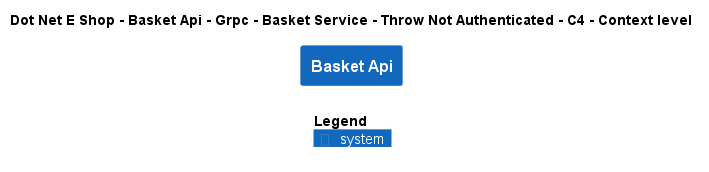

The diagram above was rendered by PlantUML. Its source (embedded in the PNG):
@startuml
!include ..\..\..\..\..\..\..\..\..\.c4s\C4_Context.puml

AddElementTag("c4interflow:lifecycle:new", $bgColor=green, $fontColor=#ffffff, $borderColor=green, $shadowing="False")
AddElementTag("c4interflow:lifecycle:changed", $bgColor=orange, $fontColor=#ffffff, $borderColor=orange, $shadowing="False")
AddElementTag("c4interflow:lifecycle:removed", $bgColor=red, $fontColor=#ffffff, $borderColor=red, $shadowing="False")

AddRelTag("c4interflow:lifecycle:new", $textColor=green, $lineColor=green)
AddRelTag("c4interflow:lifecycle:changed", $textColor=orange, $lineColor=orange)
AddRelTag("c4interflow:lifecycle:removed", $textColor=red, $lineColor=red)

SHOW_PERSON_PORTRAIT()
LAYOUT_TOP_DOWN()

skinparam linetype polyline

title Dot Net E Shop - Basket Api - Grpc - Basket Service - Throw Not Authenticated - C4 - Context level

System(DotNetEShop.SoftwareSystems.BasketApi, "Basket Api", "")



SHOW_LEGEND()
@enduml